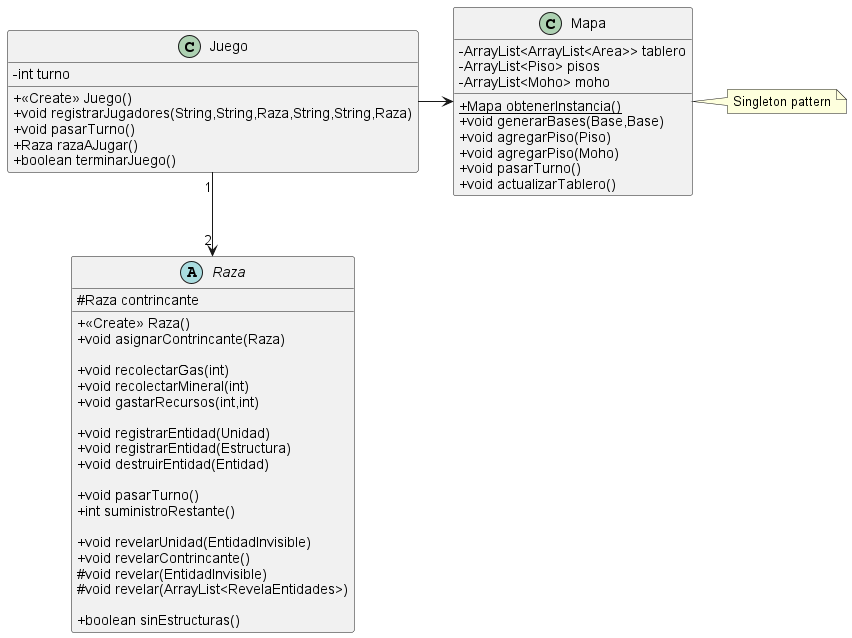

The diagram above was rendered by PlantUML. Its source (embedded in the PNG):
@startuml
!include ../mapa/Mapa.puml
!include ../raza/Raza.puml
remove Reserva
remove Unidad
remove Estructura
remove ConstructorUnidades
remove ConstructorEstructuras
remove Zerg
remove Protoss
remove Base
remove Mapa.Holder
remove TableroFactory

skinparam classAttributeIconSize 0
class Juego {

- int turno
+ <<Create>> Juego()
+ void registrarJugadores(String,String,Raza,String,String,Raza)
+ void pasarTurno()
+ Raza razaAJugar()
+ boolean terminarJuego()
}

Juego -r-> Mapa
Juego"1" -d-> "2"Raza
@enduml